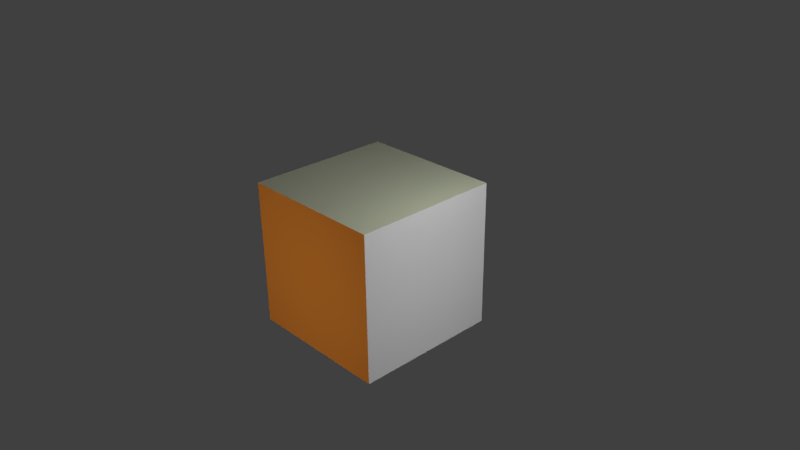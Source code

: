 # Source: crashbox.blend  (saved by Blender 2.77.0; exported with 4.5.12 LTS)
import bpy
from mathutils import Matrix  # noqa: F401  (used for matrix-valued properties, if any)

bpy.ops.wm.read_factory_settings(use_empty=True)
scene = bpy.context.scene
scene.name = 'Scene'

# ---- collections
col_collection_1 = bpy.data.collections.new('Collection 1'); scene.collection.children.link(col_collection_1)

# ---- materials (node trees are filled in below, after node groups)
mat_frontback = bpy.data.materials.new('FrontBack')
mat_frontback.alpha_threshold = 0.0
mat_frontback.use_transparent_shadow = False
mat_frontback.diffuse_color = (0.8, 0.2533, 0.03413, 1.0)
mat_frontback.roughness = 0.5
mat_topbottom = bpy.data.materials.new('TopBottom')
mat_topbottom.alpha_threshold = 0.0
mat_topbottom.use_transparent_shadow = False
mat_topbottom.diffuse_color = (0.8216, 0.8689, 0.6402, 1.0)
mat_topbottom.roughness = 0.5
mat_lateral = bpy.data.materials.new('Lateral')
mat_lateral.alpha_threshold = 0.0
mat_lateral.use_transparent_shadow = False
mat_lateral.roughness = 0.5

# ---- material node trees

# ---- world
world_world = bpy.data.worlds.new('World'); scene.world = world_world
world_world.color = (0.05088, 0.05088, 0.05088)
world_world.use_sun_shadow = False
world_world.sun_shadow_jitter_overblur = 0.0
world_world.cycles.sampling_method = 'MANUAL'

# ---- cameras
cam_camera = bpy.data.cameras.new('Camera')
cam_camera.clip_end = 100.0
cam_camera.lens = 35.0
cam_camera.sensor_width = 32.0
cam_camera.sensor_height = 18.0
cam_camera.ortho_scale = 7.314
cam_camera.dof.focus_distance = 0.0
cam_camera.dof.aperture_fstop = 128.0

# ---- lights
light_point = bpy.data.lights.new('Point', 'POINT')
light_point.transmission_factor = 0.0
light_point.energy = 100.0
light_point.shadow_buffer_clip_start = 0.5
light_point.shadow_soft_size = 0.1
light_point.shadow_maximum_resolution = 0.006
light_point.use_absolute_resolution = True
light_point_004 = bpy.data.lights.new('Point.004', 'POINT')
light_point_004.transmission_factor = 0.0
light_point_004.energy = 100.0
light_point_004.shadow_buffer_clip_start = 0.5
light_point_004.shadow_soft_size = 0.1
light_point_004.shadow_maximum_resolution = 0.006
light_point_004.use_absolute_resolution = True
light_point_003 = bpy.data.lights.new('Point.003', 'POINT')
light_point_003.transmission_factor = 0.0
light_point_003.energy = 100.0
light_point_003.shadow_buffer_clip_start = 0.5
light_point_003.shadow_soft_size = 0.1
light_point_003.shadow_maximum_resolution = 0.006
light_point_003.use_absolute_resolution = True
light_point_002 = bpy.data.lights.new('Point.002', 'POINT')
light_point_002.transmission_factor = 0.0
light_point_002.energy = 100.0
light_point_002.shadow_buffer_clip_start = 0.5
light_point_002.shadow_soft_size = 0.1
light_point_002.shadow_maximum_resolution = 0.006
light_point_002.use_absolute_resolution = True
light_point_001 = bpy.data.lights.new('Point.001', 'POINT')
light_point_001.transmission_factor = 0.0
light_point_001.energy = 100.0
light_point_001.shadow_buffer_clip_start = 0.5
light_point_001.shadow_soft_size = 0.1
light_point_001.shadow_maximum_resolution = 0.006
light_point_001.use_absolute_resolution = True
light_lamp = bpy.data.lights.new('Lamp', 'POINT')
light_lamp.transmission_factor = 0.0
light_lamp.cutoff_distance = 30.0
light_lamp.use_shadow = False
light_lamp.energy = 100.0
light_lamp.shadow_buffer_clip_start = 1.001
light_lamp.shadow_soft_size = 0.1
light_lamp.shadow_maximum_resolution = 0.006
light_lamp.use_absolute_resolution = True

# ---- meshes
me_cube_005 = bpy.data.meshes.new('Cube.005')
me_cube_005.from_pydata([(-1.0, -1.0, -1.0), (-1.0, -1.0, 1.0), (-1.0, 1.0, -1.0), (-1.0, 1.0, 1.0), (1.0, -1.0, -1.0), (1.0, -1.0, 1.0), (1.0, 1.0, -1.0), (1.0, 1.0, 1.0)], [], [(1, 3, 2, 0), (3, 7, 6, 2), (7, 5, 4, 6), (5, 1, 0, 4), (0, 2, 6, 4), (5, 7, 3, 1)])
me_cube_005.polygons.foreach_set('material_index', [2, 0, 2, 0, 1, 1])
_uv = me_cube_005.uv_layers.new(name='UVMap')
_uv.uv.foreach_set('vector', [1.0, 1.0, 0.0001082, 1.0, 0.0001084, 2.158e-05, 1.0, 2.17e-05, 0.9999, 1.0, -2.17e-05, 1.0, -2.17e-05, 2.167e-05, 0.9999, 2.164e-05, 1.0, 1.0, 2.164e-05, 1.0, 2.164e-05, 2.164e-05, 1.0, 2.167e-05, 1.0, 1.0, 6.491e-05, 1.0, 6.497e-05, 2.167e-05, 1.0, 2.164e-05, 0.0001, 0.9999, 9.998e-05, 9.998e-05, 0.9999, 9.998e-05, 0.9999, 0.9999, 1.0, -2.17e-05, 1.0, 0.9999, 6.494e-05, 0.9999, 6.491e-05, -2.164e-05])
_uv.active_render = True
_uv = me_cube_005.uv_layers.new(name='UVMap.001')
_uv.uv.foreach_set('vector', [0.2501, 0.5, 0.0001082, 0.5, 0.0001084, 0.25, 0.2501, 0.25, 0.9999, 0.5, 0.75, 0.5, 0.75, 0.25, 0.9999, 0.25, 0.75, 0.5, 0.5, 0.5, 0.5, 0.25, 0.75, 0.25, 0.5, 0.5, 0.2501, 0.5, 0.2501, 0.25, 0.5, 0.25, 0.2501, 0.25, 0.2501, 6.5e-05, 0.5, 6.497e-05, 0.5, 0.25, 0.5, 0.5, 0.5, 0.7499, 0.2501, 0.7499, 0.2501, 0.5])
me_cube_005.materials.append(mat_frontback)
me_cube_005.materials.append(mat_topbottom)
me_cube_005.materials.append(mat_lateral)
me_cube_005.materials.append(None)
me_cube_005.use_remesh_preserve_volume = False
me_cube_005.use_remesh_preserve_attributes = False
me_cube_005.use_mirror_vertex_groups = False
me_cube_005.update()

# ---- objects
ob_point_004 = bpy.data.objects.new('Point.004', light_point)
ob_cube = bpy.data.objects.new('Cube', me_cube_005)
ob_point_003 = bpy.data.objects.new('Point.003', light_point_004)
ob_point_002 = bpy.data.objects.new('Point.002', light_point_003)
ob_point_001 = bpy.data.objects.new('Point.001', light_point_002)
ob_point = bpy.data.objects.new('Point', light_point_001)
ob_lamp = bpy.data.objects.new('Lamp', light_lamp)
ob_camera = bpy.data.objects.new('Camera', cam_camera)

# ---- transforms, parenting, visibility, modifiers, constraints
ob_point_004.location = (0.009132, 0.11, -2.054)
ob_point_004.lineart.crease_threshold = 0.0
ob_cube.location = (0.0, 0.0, 0.0)
ob_cube.lineart.crease_threshold = 0.0
ob_point_003.location = (2.467, 0.1108, 2.943)
ob_point_003.lineart.crease_threshold = 0.0
ob_point_002.location = (-4.307, -0.01478, 0.06902)
ob_point_002.lineart.crease_threshold = 0.0
ob_point_001.location = (-0.03593, 4.426, 0.04658)
ob_point_001.lineart.crease_threshold = 0.0
ob_point.location = (-0.03405, -4.012, 0.07126)
ob_point.lineart.crease_threshold = 0.0
ob_lamp.location = (4.076, 0.03324, 0.228)
ob_lamp.rotation_euler = (0.6503, 0.05522, 1.866)
ob_lamp.lock_rotations_4d = False
ob_lamp.empty_display_type = 'ARROWS'
ob_lamp.color = (0.0, 0.0, 0.0, 0.0)
ob_lamp.lineart.crease_threshold = 0.0
ob_camera.location = (7.481, -6.508, 5.344)
ob_camera.rotation_euler = (1.109, 0.01082, 0.8149)
ob_camera.lock_rotations_4d = False
ob_camera.empty_display_type = 'ARROWS'
ob_camera.color = (0.0, 0.0, 0.0, 0.0)
ob_camera.display_type = 'WIRE'
ob_camera.lineart.crease_threshold = 0.0

# ---- collection membership
col_collection_1.objects.link(ob_point_004)
col_collection_1.objects.link(ob_cube)
col_collection_1.objects.link(ob_point_003)
col_collection_1.objects.link(ob_point_002)
col_collection_1.objects.link(ob_point_001)
col_collection_1.objects.link(ob_point)
col_collection_1.objects.link(ob_lamp)
col_collection_1.objects.link(ob_camera)

# ---- scene / render settings (as saved in the file)
scene.camera = ob_camera
scene.frame_start = 1; scene.frame_end = 250; scene.frame_set(233)
scene.render.engine = 'BLENDER_EEVEE_NEXT'
scene.render.resolution_percentage = 50
scene.render.dither_intensity = 0.0
scene.cycles.use_denoising = False
scene.cycles.samples = 128
scene.cycles.sampling_pattern = 'TABULATED_SOBOL'
scene.cycles.light_sampling_threshold = 0.0
scene.cycles.use_adaptive_sampling = False
scene.cycles.use_light_tree = False
scene.cycles.blur_glossy = 0.0
scene.cycles.sample_clamp_indirect = 0.0
scene.view_settings.view_transform = 'Standard'
bpy.context.view_layer.update()
